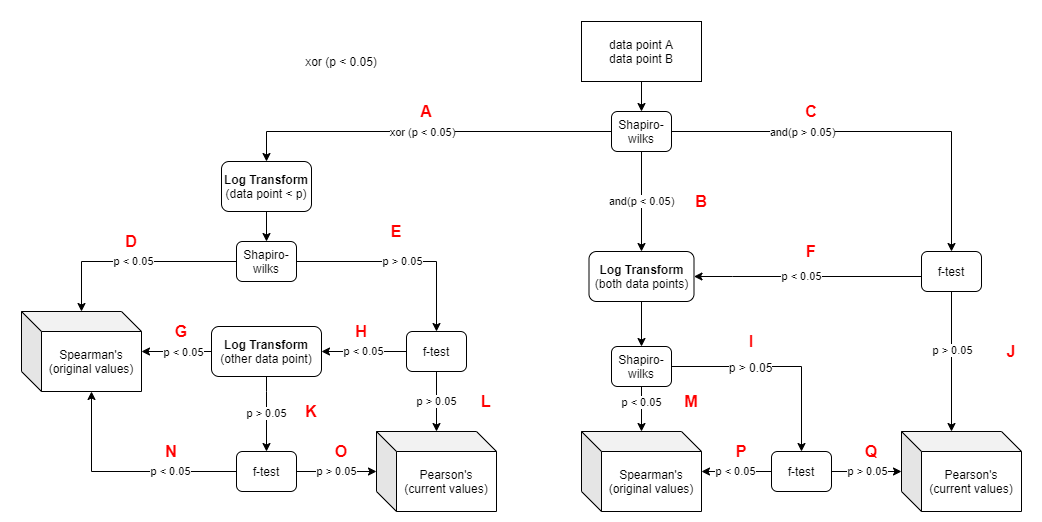

The diagram above was exported from draw.io. Its source (the exported page's mxGraphModel, read from the mxfile embedded in the PNG):
<mxGraphModel dx="1207" dy="919" grid="1" gridSize="10" guides="1" tooltips="1" connect="1" arrows="1" fold="1" page="1" pageScale="1" pageWidth="1169" pageHeight="827" math="0" shadow="0">
  <root>
    <mxCell id="WIyWlLk6GJQsqaUBKTNV-0" />
    <mxCell id="WIyWlLk6GJQsqaUBKTNV-1" parent="WIyWlLk6GJQsqaUBKTNV-0" />
    <mxCell id="0DCroGRTy6rLkHHmRcfQ-3" value="" style="edgeStyle=orthogonalEdgeStyle;rounded=0;orthogonalLoop=1;jettySize=auto;html=1;entryX=0.5;entryY=0;entryDx=0;entryDy=0;" parent="WIyWlLk6GJQsqaUBKTNV-1" source="0DCroGRTy6rLkHHmRcfQ-0" target="0DCroGRTy6rLkHHmRcfQ-4" edge="1">
      <mxGeometry relative="1" as="geometry">
        <mxPoint x="740" y="269" as="targetPoint" />
      </mxGeometry>
    </mxCell>
    <mxCell id="0DCroGRTy6rLkHHmRcfQ-0" value="data point A&lt;br&gt;data point B" style="rounded=0;whiteSpace=wrap;html=1;" parent="WIyWlLk6GJQsqaUBKTNV-1" vertex="1">
      <mxGeometry x="640" y="169" width="120" height="60" as="geometry" />
    </mxCell>
    <mxCell id="0DCroGRTy6rLkHHmRcfQ-33" value="and(p &amp;lt; 0.05)" style="edgeStyle=orthogonalEdgeStyle;rounded=0;orthogonalLoop=1;jettySize=auto;html=1;entryX=0.5;entryY=0;entryDx=0;entryDy=0;" parent="WIyWlLk6GJQsqaUBKTNV-1" source="0DCroGRTy6rLkHHmRcfQ-4" target="0DCroGRTy6rLkHHmRcfQ-32" edge="1">
      <mxGeometry relative="1" as="geometry" />
    </mxCell>
    <mxCell id="0DCroGRTy6rLkHHmRcfQ-36" style="edgeStyle=orthogonalEdgeStyle;rounded=0;orthogonalLoop=1;jettySize=auto;html=1;entryX=0.5;entryY=0;entryDx=0;entryDy=0;" parent="WIyWlLk6GJQsqaUBKTNV-1" source="0DCroGRTy6rLkHHmRcfQ-4" target="0DCroGRTy6rLkHHmRcfQ-34" edge="1">
      <mxGeometry relative="1" as="geometry" />
    </mxCell>
    <mxCell id="0DCroGRTy6rLkHHmRcfQ-37" value="and(p &amp;gt; 0.05)" style="edgeLabel;html=1;align=center;verticalAlign=middle;resizable=0;points=[];" parent="0DCroGRTy6rLkHHmRcfQ-36" vertex="1" connectable="0">
      <mxGeometry x="-0.5524" y="2" relative="1" as="geometry">
        <mxPoint x="40" y="2" as="offset" />
      </mxGeometry>
    </mxCell>
    <mxCell id="0DCroGRTy6rLkHHmRcfQ-50" style="edgeStyle=orthogonalEdgeStyle;rounded=0;orthogonalLoop=1;jettySize=auto;html=1;" parent="WIyWlLk6GJQsqaUBKTNV-1" source="0DCroGRTy6rLkHHmRcfQ-4" target="0DCroGRTy6rLkHHmRcfQ-7" edge="1">
      <mxGeometry relative="1" as="geometry" />
    </mxCell>
    <mxCell id="0DCroGRTy6rLkHHmRcfQ-51" value="xor (p &amp;lt; 0.05)" style="edgeLabel;html=1;align=center;verticalAlign=middle;resizable=0;points=[];" parent="0DCroGRTy6rLkHHmRcfQ-50" vertex="1" connectable="0">
      <mxGeometry x="0.0146" relative="1" as="geometry">
        <mxPoint as="offset" />
      </mxGeometry>
    </mxCell>
    <mxCell id="0DCroGRTy6rLkHHmRcfQ-4" value="Shapiro-wilks" style="rounded=1;whiteSpace=wrap;html=1;" parent="WIyWlLk6GJQsqaUBKTNV-1" vertex="1">
      <mxGeometry x="670" y="259" width="60" height="40" as="geometry" />
    </mxCell>
    <mxCell id="0DCroGRTy6rLkHHmRcfQ-14" value="p &amp;lt; 0.05" style="edgeStyle=orthogonalEdgeStyle;rounded=0;orthogonalLoop=1;jettySize=auto;html=1;" parent="WIyWlLk6GJQsqaUBKTNV-1" source="0DCroGRTy6rLkHHmRcfQ-6" target="0DCroGRTy6rLkHHmRcfQ-13" edge="1">
      <mxGeometry relative="1" as="geometry" />
    </mxCell>
    <mxCell id="0DCroGRTy6rLkHHmRcfQ-18" value="p &amp;gt; 0.05" style="edgeStyle=orthogonalEdgeStyle;rounded=0;orthogonalLoop=1;jettySize=auto;html=1;" parent="WIyWlLk6GJQsqaUBKTNV-1" source="0DCroGRTy6rLkHHmRcfQ-6" target="0DCroGRTy6rLkHHmRcfQ-17" edge="1">
      <mxGeometry relative="1" as="geometry" />
    </mxCell>
    <mxCell id="0DCroGRTy6rLkHHmRcfQ-6" value="Shapiro-wilks" style="rounded=1;whiteSpace=wrap;html=1;" parent="WIyWlLk6GJQsqaUBKTNV-1" vertex="1">
      <mxGeometry x="295" y="389" width="60" height="40" as="geometry" />
    </mxCell>
    <mxCell id="0DCroGRTy6rLkHHmRcfQ-12" value="" style="edgeStyle=orthogonalEdgeStyle;rounded=0;orthogonalLoop=1;jettySize=auto;html=1;" parent="WIyWlLk6GJQsqaUBKTNV-1" source="0DCroGRTy6rLkHHmRcfQ-7" target="0DCroGRTy6rLkHHmRcfQ-6" edge="1">
      <mxGeometry relative="1" as="geometry" />
    </mxCell>
    <mxCell id="0DCroGRTy6rLkHHmRcfQ-7" value="&lt;b&gt;Log Transform&lt;br&gt;&lt;/b&gt;(data point &amp;lt; p)" style="rounded=1;whiteSpace=wrap;html=1;" parent="WIyWlLk6GJQsqaUBKTNV-1" vertex="1">
      <mxGeometry x="280" y="309" width="90" height="50" as="geometry" />
    </mxCell>
    <mxCell id="0DCroGRTy6rLkHHmRcfQ-11" value="xor (p &amp;lt; 0.05)" style="text;html=1;strokeColor=none;fillColor=none;align=center;verticalAlign=middle;whiteSpace=wrap;rounded=0;" parent="WIyWlLk6GJQsqaUBKTNV-1" vertex="1">
      <mxGeometry x="350" y="199" width="100" height="20" as="geometry" />
    </mxCell>
    <mxCell id="0DCroGRTy6rLkHHmRcfQ-13" value="Spearman's&lt;br&gt;(original values)" style="shape=cube;whiteSpace=wrap;html=1;boundedLbl=1;backgroundOutline=1;darkOpacity=0.05;darkOpacity2=0.1;" parent="WIyWlLk6GJQsqaUBKTNV-1" vertex="1">
      <mxGeometry x="80" y="459" width="120" height="80" as="geometry" />
    </mxCell>
    <mxCell id="0DCroGRTy6rLkHHmRcfQ-20" value="p &amp;gt; 0.05" style="edgeStyle=orthogonalEdgeStyle;rounded=0;orthogonalLoop=1;jettySize=auto;html=1;" parent="WIyWlLk6GJQsqaUBKTNV-1" source="0DCroGRTy6rLkHHmRcfQ-17" target="0DCroGRTy6rLkHHmRcfQ-19" edge="1">
      <mxGeometry relative="1" as="geometry" />
    </mxCell>
    <mxCell id="0DCroGRTy6rLkHHmRcfQ-22" value="p &amp;lt; 0.05" style="edgeStyle=orthogonalEdgeStyle;rounded=0;orthogonalLoop=1;jettySize=auto;html=1;" parent="WIyWlLk6GJQsqaUBKTNV-1" source="0DCroGRTy6rLkHHmRcfQ-17" target="0DCroGRTy6rLkHHmRcfQ-21" edge="1">
      <mxGeometry relative="1" as="geometry" />
    </mxCell>
    <mxCell id="0DCroGRTy6rLkHHmRcfQ-17" value="f-test" style="rounded=1;whiteSpace=wrap;html=1;" parent="WIyWlLk6GJQsqaUBKTNV-1" vertex="1">
      <mxGeometry x="465" y="479" width="60" height="40" as="geometry" />
    </mxCell>
    <mxCell id="0DCroGRTy6rLkHHmRcfQ-19" value="Pearson's&lt;br&gt;(current values)" style="shape=cube;whiteSpace=wrap;html=1;boundedLbl=1;backgroundOutline=1;darkOpacity=0.05;darkOpacity2=0.1;" parent="WIyWlLk6GJQsqaUBKTNV-1" vertex="1">
      <mxGeometry x="435" y="579" width="120" height="80" as="geometry" />
    </mxCell>
    <mxCell id="0DCroGRTy6rLkHHmRcfQ-26" value="p &amp;gt; 0.05" style="edgeStyle=orthogonalEdgeStyle;rounded=0;orthogonalLoop=1;jettySize=auto;html=1;" parent="WIyWlLk6GJQsqaUBKTNV-1" source="0DCroGRTy6rLkHHmRcfQ-21" target="0DCroGRTy6rLkHHmRcfQ-24" edge="1">
      <mxGeometry relative="1" as="geometry">
        <Array as="points">
          <mxPoint x="325" y="539" />
          <mxPoint x="325" y="539" />
        </Array>
      </mxGeometry>
    </mxCell>
    <mxCell id="0DCroGRTy6rLkHHmRcfQ-29" style="edgeStyle=orthogonalEdgeStyle;rounded=0;orthogonalLoop=1;jettySize=auto;html=1;" parent="WIyWlLk6GJQsqaUBKTNV-1" source="0DCroGRTy6rLkHHmRcfQ-21" target="0DCroGRTy6rLkHHmRcfQ-13" edge="1">
      <mxGeometry relative="1" as="geometry" />
    </mxCell>
    <mxCell id="0DCroGRTy6rLkHHmRcfQ-30" value="p &amp;lt; 0.05" style="edgeLabel;html=1;align=center;verticalAlign=middle;resizable=0;points=[];" parent="0DCroGRTy6rLkHHmRcfQ-29" vertex="1" connectable="0">
      <mxGeometry x="-0.1692" relative="1" as="geometry">
        <mxPoint as="offset" />
      </mxGeometry>
    </mxCell>
    <mxCell id="0DCroGRTy6rLkHHmRcfQ-21" value="&lt;b&gt;Log Transform&lt;br&gt;&lt;/b&gt;(other data point)" style="rounded=1;whiteSpace=wrap;html=1;" parent="WIyWlLk6GJQsqaUBKTNV-1" vertex="1">
      <mxGeometry x="270" y="474" width="110" height="50" as="geometry" />
    </mxCell>
    <mxCell id="0DCroGRTy6rLkHHmRcfQ-25" value="p &amp;gt; 0.05" style="edgeStyle=orthogonalEdgeStyle;rounded=0;orthogonalLoop=1;jettySize=auto;html=1;" parent="WIyWlLk6GJQsqaUBKTNV-1" source="0DCroGRTy6rLkHHmRcfQ-24" target="0DCroGRTy6rLkHHmRcfQ-19" edge="1">
      <mxGeometry relative="1" as="geometry" />
    </mxCell>
    <mxCell id="0DCroGRTy6rLkHHmRcfQ-31" value="p &amp;lt; 0.05" style="edgeStyle=orthogonalEdgeStyle;rounded=0;orthogonalLoop=1;jettySize=auto;html=1;entryX=0;entryY=0;entryDx=70;entryDy=80;entryPerimeter=0;" parent="WIyWlLk6GJQsqaUBKTNV-1" source="0DCroGRTy6rLkHHmRcfQ-24" target="0DCroGRTy6rLkHHmRcfQ-13" edge="1">
      <mxGeometry x="-0.4222" relative="1" as="geometry">
        <mxPoint as="offset" />
      </mxGeometry>
    </mxCell>
    <mxCell id="0DCroGRTy6rLkHHmRcfQ-24" value="f-test" style="rounded=1;whiteSpace=wrap;html=1;" parent="WIyWlLk6GJQsqaUBKTNV-1" vertex="1">
      <mxGeometry x="295" y="599" width="60" height="40" as="geometry" />
    </mxCell>
    <mxCell id="0DCroGRTy6rLkHHmRcfQ-42" style="edgeStyle=orthogonalEdgeStyle;rounded=0;orthogonalLoop=1;jettySize=auto;html=1;exitX=0.5;exitY=1;exitDx=0;exitDy=0;entryX=0.5;entryY=0;entryDx=0;entryDy=0;" parent="WIyWlLk6GJQsqaUBKTNV-1" source="0DCroGRTy6rLkHHmRcfQ-32" target="0DCroGRTy6rLkHHmRcfQ-41" edge="1">
      <mxGeometry relative="1" as="geometry" />
    </mxCell>
    <mxCell id="0DCroGRTy6rLkHHmRcfQ-32" value="&lt;b&gt;Log Transform&lt;br&gt;&lt;/b&gt;(both data points)" style="rounded=1;whiteSpace=wrap;html=1;" parent="WIyWlLk6GJQsqaUBKTNV-1" vertex="1">
      <mxGeometry x="647.5" y="399" width="105" height="50" as="geometry" />
    </mxCell>
    <mxCell id="0DCroGRTy6rLkHHmRcfQ-35" value="p &amp;lt; 0.05" style="edgeStyle=orthogonalEdgeStyle;rounded=0;orthogonalLoop=1;jettySize=auto;html=1;entryX=1;entryY=0.5;entryDx=0;entryDy=0;" parent="WIyWlLk6GJQsqaUBKTNV-1" source="0DCroGRTy6rLkHHmRcfQ-34" target="0DCroGRTy6rLkHHmRcfQ-32" edge="1">
      <mxGeometry x="0.0549" relative="1" as="geometry">
        <Array as="points">
          <mxPoint x="791" y="424" />
          <mxPoint x="791" y="424" />
        </Array>
        <mxPoint as="offset" />
      </mxGeometry>
    </mxCell>
    <mxCell id="0DCroGRTy6rLkHHmRcfQ-39" style="edgeStyle=orthogonalEdgeStyle;rounded=0;orthogonalLoop=1;jettySize=auto;html=1;entryX=0;entryY=0;entryDx=50;entryDy=0;entryPerimeter=0;" parent="WIyWlLk6GJQsqaUBKTNV-1" source="0DCroGRTy6rLkHHmRcfQ-34" target="0DCroGRTy6rLkHHmRcfQ-38" edge="1">
      <mxGeometry relative="1" as="geometry" />
    </mxCell>
    <mxCell id="0DCroGRTy6rLkHHmRcfQ-40" value="p &amp;gt; 0.05" style="edgeLabel;html=1;align=center;verticalAlign=middle;resizable=0;points=[];" parent="0DCroGRTy6rLkHHmRcfQ-39" vertex="1" connectable="0">
      <mxGeometry x="-0.168" y="5" relative="1" as="geometry">
        <mxPoint x="-5" as="offset" />
      </mxGeometry>
    </mxCell>
    <mxCell id="0DCroGRTy6rLkHHmRcfQ-34" value="f-test" style="rounded=1;whiteSpace=wrap;html=1;" parent="WIyWlLk6GJQsqaUBKTNV-1" vertex="1">
      <mxGeometry x="980" y="399" width="60" height="40" as="geometry" />
    </mxCell>
    <mxCell id="0DCroGRTy6rLkHHmRcfQ-38" value="Pearson's&lt;br&gt;(current values)" style="shape=cube;whiteSpace=wrap;html=1;boundedLbl=1;backgroundOutline=1;darkOpacity=0.05;darkOpacity2=0.1;" parent="WIyWlLk6GJQsqaUBKTNV-1" vertex="1">
      <mxGeometry x="960" y="579" width="120" height="80" as="geometry" />
    </mxCell>
    <mxCell id="0DCroGRTy6rLkHHmRcfQ-45" style="edgeStyle=orthogonalEdgeStyle;rounded=0;orthogonalLoop=1;jettySize=auto;html=1;" parent="WIyWlLk6GJQsqaUBKTNV-1" source="0DCroGRTy6rLkHHmRcfQ-41" target="0DCroGRTy6rLkHHmRcfQ-43" edge="1">
      <mxGeometry relative="1" as="geometry" />
    </mxCell>
    <mxCell id="0DCroGRTy6rLkHHmRcfQ-46" value="p &amp;lt; 0.05" style="edgeLabel;html=1;align=center;verticalAlign=middle;resizable=0;points=[];" parent="0DCroGRTy6rLkHHmRcfQ-45" vertex="1" connectable="0">
      <mxGeometry x="-0.2842" y="-1" relative="1" as="geometry">
        <mxPoint as="offset" />
      </mxGeometry>
    </mxCell>
    <mxCell id="0DCroGRTy6rLkHHmRcfQ-61" style="edgeStyle=orthogonalEdgeStyle;rounded=0;orthogonalLoop=1;jettySize=auto;html=1;exitX=1;exitY=0.5;exitDx=0;exitDy=0;fontSize=16;fontColor=#FF0000;" parent="WIyWlLk6GJQsqaUBKTNV-1" source="0DCroGRTy6rLkHHmRcfQ-41" target="0DCroGRTy6rLkHHmRcfQ-47" edge="1">
      <mxGeometry relative="1" as="geometry" />
    </mxCell>
    <mxCell id="0DCroGRTy6rLkHHmRcfQ-62" value="&lt;font style=&quot;font-size: 12px&quot; color=&quot;#000000&quot;&gt;p &amp;gt; 0.05&lt;/font&gt;" style="edgeLabel;html=1;align=center;verticalAlign=middle;resizable=0;points=[];fontSize=16;fontColor=#FF0000;" parent="0DCroGRTy6rLkHHmRcfQ-61" vertex="1" connectable="0">
      <mxGeometry x="-0.2651" y="1" relative="1" as="geometry">
        <mxPoint as="offset" />
      </mxGeometry>
    </mxCell>
    <mxCell id="0DCroGRTy6rLkHHmRcfQ-41" value="Shapiro-wilks" style="rounded=1;whiteSpace=wrap;html=1;" parent="WIyWlLk6GJQsqaUBKTNV-1" vertex="1">
      <mxGeometry x="670" y="494" width="60" height="40" as="geometry" />
    </mxCell>
    <mxCell id="0DCroGRTy6rLkHHmRcfQ-43" value="Spearman's&lt;br&gt;(original values)" style="shape=cube;whiteSpace=wrap;html=1;boundedLbl=1;backgroundOutline=1;darkOpacity=0.05;darkOpacity2=0.1;" parent="WIyWlLk6GJQsqaUBKTNV-1" vertex="1">
      <mxGeometry x="640" y="579" width="120" height="80" as="geometry" />
    </mxCell>
    <mxCell id="0DCroGRTy6rLkHHmRcfQ-48" value="p &amp;lt; 0.05" style="edgeStyle=orthogonalEdgeStyle;rounded=0;orthogonalLoop=1;jettySize=auto;html=1;" parent="WIyWlLk6GJQsqaUBKTNV-1" source="0DCroGRTy6rLkHHmRcfQ-47" target="0DCroGRTy6rLkHHmRcfQ-43" edge="1">
      <mxGeometry relative="1" as="geometry" />
    </mxCell>
    <mxCell id="0DCroGRTy6rLkHHmRcfQ-49" value="p &amp;gt; 0.05" style="edgeStyle=orthogonalEdgeStyle;rounded=0;orthogonalLoop=1;jettySize=auto;html=1;" parent="WIyWlLk6GJQsqaUBKTNV-1" source="0DCroGRTy6rLkHHmRcfQ-47" target="0DCroGRTy6rLkHHmRcfQ-38" edge="1">
      <mxGeometry relative="1" as="geometry">
        <Array as="points">
          <mxPoint x="920" y="619" />
          <mxPoint x="920" y="619" />
        </Array>
      </mxGeometry>
    </mxCell>
    <mxCell id="0DCroGRTy6rLkHHmRcfQ-47" value="f-test" style="rounded=1;whiteSpace=wrap;html=1;" parent="WIyWlLk6GJQsqaUBKTNV-1" vertex="1">
      <mxGeometry x="830" y="599" width="60" height="40" as="geometry" />
    </mxCell>
    <mxCell id="0DCroGRTy6rLkHHmRcfQ-52" value="A" style="text;html=1;strokeColor=none;fillColor=none;align=center;verticalAlign=middle;whiteSpace=wrap;rounded=0;fontStyle=1;fontColor=#FF0000;fontSize=16;" parent="WIyWlLk6GJQsqaUBKTNV-1" vertex="1">
      <mxGeometry x="465" y="249" width="40" height="20" as="geometry" />
    </mxCell>
    <mxCell id="0DCroGRTy6rLkHHmRcfQ-53" value="B" style="text;html=1;strokeColor=none;fillColor=none;align=center;verticalAlign=middle;whiteSpace=wrap;rounded=0;fontStyle=1;fontColor=#FF0000;fontSize=16;" parent="WIyWlLk6GJQsqaUBKTNV-1" vertex="1">
      <mxGeometry x="740" y="339" width="40" height="20" as="geometry" />
    </mxCell>
    <mxCell id="0DCroGRTy6rLkHHmRcfQ-54" value="C" style="text;html=1;strokeColor=none;fillColor=none;align=center;verticalAlign=middle;whiteSpace=wrap;rounded=0;fontStyle=1;fontColor=#FF0000;fontSize=16;" parent="WIyWlLk6GJQsqaUBKTNV-1" vertex="1">
      <mxGeometry x="850" y="249" width="40" height="20" as="geometry" />
    </mxCell>
    <mxCell id="0DCroGRTy6rLkHHmRcfQ-55" value="D" style="text;html=1;strokeColor=none;fillColor=none;align=center;verticalAlign=middle;whiteSpace=wrap;rounded=0;fontStyle=1;fontColor=#FF0000;fontSize=16;" parent="WIyWlLk6GJQsqaUBKTNV-1" vertex="1">
      <mxGeometry x="170" y="379" width="40" height="20" as="geometry" />
    </mxCell>
    <mxCell id="0DCroGRTy6rLkHHmRcfQ-56" value="E" style="text;html=1;strokeColor=none;fillColor=none;align=center;verticalAlign=middle;whiteSpace=wrap;rounded=0;fontStyle=1;fontColor=#FF0000;fontSize=16;" parent="WIyWlLk6GJQsqaUBKTNV-1" vertex="1">
      <mxGeometry x="435" y="369" width="40" height="20" as="geometry" />
    </mxCell>
    <mxCell id="0DCroGRTy6rLkHHmRcfQ-57" value="F" style="text;html=1;strokeColor=none;fillColor=none;align=center;verticalAlign=middle;whiteSpace=wrap;rounded=0;fontStyle=1;fontColor=#FF0000;fontSize=16;" parent="WIyWlLk6GJQsqaUBKTNV-1" vertex="1">
      <mxGeometry x="850" y="389" width="40" height="20" as="geometry" />
    </mxCell>
    <mxCell id="0DCroGRTy6rLkHHmRcfQ-58" value="G" style="text;html=1;strokeColor=none;fillColor=none;align=center;verticalAlign=middle;whiteSpace=wrap;rounded=0;fontStyle=1;fontColor=#FF0000;fontSize=16;" parent="WIyWlLk6GJQsqaUBKTNV-1" vertex="1">
      <mxGeometry x="220" y="469" width="40" height="20" as="geometry" />
    </mxCell>
    <mxCell id="0DCroGRTy6rLkHHmRcfQ-59" value="H" style="text;html=1;strokeColor=none;fillColor=none;align=center;verticalAlign=middle;whiteSpace=wrap;rounded=0;fontStyle=1;fontColor=#FF0000;fontSize=16;" parent="WIyWlLk6GJQsqaUBKTNV-1" vertex="1">
      <mxGeometry x="400" y="469" width="40" height="20" as="geometry" />
    </mxCell>
    <mxCell id="0DCroGRTy6rLkHHmRcfQ-60" value="I" style="text;html=1;strokeColor=none;fillColor=none;align=center;verticalAlign=middle;whiteSpace=wrap;rounded=0;fontStyle=1;fontColor=#FF0000;fontSize=16;" parent="WIyWlLk6GJQsqaUBKTNV-1" vertex="1">
      <mxGeometry x="790" y="479" width="40" height="20" as="geometry" />
    </mxCell>
    <mxCell id="0DCroGRTy6rLkHHmRcfQ-63" value="J" style="text;html=1;strokeColor=none;fillColor=none;align=center;verticalAlign=middle;whiteSpace=wrap;rounded=0;fontStyle=1;fontColor=#FF0000;fontSize=16;" parent="WIyWlLk6GJQsqaUBKTNV-1" vertex="1">
      <mxGeometry x="1050" y="489" width="40" height="20" as="geometry" />
    </mxCell>
    <mxCell id="0DCroGRTy6rLkHHmRcfQ-64" value="K" style="text;html=1;strokeColor=none;fillColor=none;align=center;verticalAlign=middle;whiteSpace=wrap;rounded=0;fontStyle=1;fontColor=#FF0000;fontSize=16;" parent="WIyWlLk6GJQsqaUBKTNV-1" vertex="1">
      <mxGeometry x="350" y="549" width="40" height="20" as="geometry" />
    </mxCell>
    <mxCell id="0DCroGRTy6rLkHHmRcfQ-65" value="L" style="text;html=1;strokeColor=none;fillColor=none;align=center;verticalAlign=middle;whiteSpace=wrap;rounded=0;fontStyle=1;fontColor=#FF0000;fontSize=16;" parent="WIyWlLk6GJQsqaUBKTNV-1" vertex="1">
      <mxGeometry x="525" y="539" width="40" height="20" as="geometry" />
    </mxCell>
    <mxCell id="0DCroGRTy6rLkHHmRcfQ-66" value="M" style="text;html=1;strokeColor=none;fillColor=none;align=center;verticalAlign=middle;whiteSpace=wrap;rounded=0;fontStyle=1;fontColor=#FF0000;fontSize=16;" parent="WIyWlLk6GJQsqaUBKTNV-1" vertex="1">
      <mxGeometry x="730" y="539" width="40" height="20" as="geometry" />
    </mxCell>
    <mxCell id="0DCroGRTy6rLkHHmRcfQ-67" value="N" style="text;html=1;strokeColor=none;fillColor=none;align=center;verticalAlign=middle;whiteSpace=wrap;rounded=0;fontStyle=1;fontColor=#FF0000;fontSize=16;" parent="WIyWlLk6GJQsqaUBKTNV-1" vertex="1">
      <mxGeometry x="210" y="589" width="40" height="20" as="geometry" />
    </mxCell>
    <mxCell id="0DCroGRTy6rLkHHmRcfQ-68" value="O" style="text;html=1;strokeColor=none;fillColor=none;align=center;verticalAlign=middle;whiteSpace=wrap;rounded=0;fontStyle=1;fontColor=#FF0000;fontSize=16;" parent="WIyWlLk6GJQsqaUBKTNV-1" vertex="1">
      <mxGeometry x="380" y="589" width="40" height="20" as="geometry" />
    </mxCell>
    <mxCell id="0DCroGRTy6rLkHHmRcfQ-69" value="P" style="text;html=1;strokeColor=none;fillColor=none;align=center;verticalAlign=middle;whiteSpace=wrap;rounded=0;fontStyle=1;fontColor=#FF0000;fontSize=16;" parent="WIyWlLk6GJQsqaUBKTNV-1" vertex="1">
      <mxGeometry x="780" y="589" width="40" height="20" as="geometry" />
    </mxCell>
    <mxCell id="0DCroGRTy6rLkHHmRcfQ-70" value="Q" style="text;html=1;strokeColor=none;fillColor=none;align=center;verticalAlign=middle;whiteSpace=wrap;rounded=0;fontStyle=1;fontColor=#FF0000;fontSize=16;" parent="WIyWlLk6GJQsqaUBKTNV-1" vertex="1">
      <mxGeometry x="910" y="589" width="40" height="20" as="geometry" />
    </mxCell>
  </root>
</mxGraphModel>